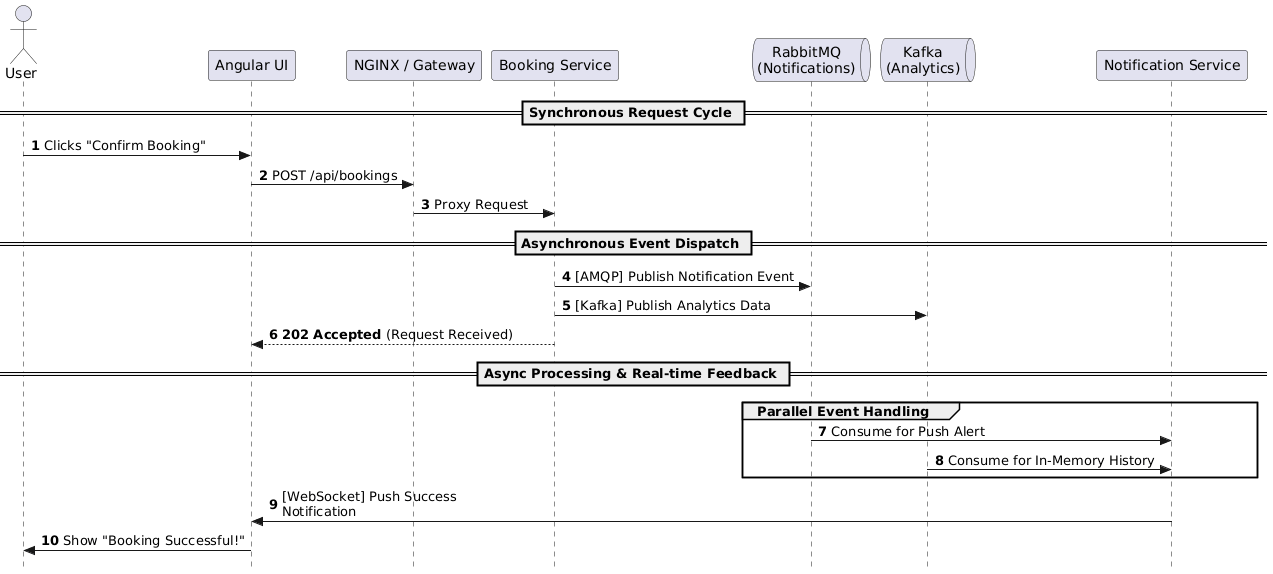

The diagram above was rendered by PlantUML. Its source (embedded in the PNG):
@startuml
autonumber
skinparam style strictuml
skinparam MaxMessageSize 250

actor "User" as User
participant "Angular UI" as UI
participant "NGINX / Gateway" as GW
participant "Booking Service" as Booking
queue "RabbitMQ\n(Notifications)" as Rabbit
queue "Kafka\n(Analytics)" as Kafka
participant "Notification Service" as Notif

== Synchronous Request Cycle ==

User -> UI: Clicks "Confirm Booking"
UI -> GW: POST /api/bookings
GW -> Booking: Proxy Request
' No DB interaction here as per your request

== Asynchronous Event Dispatch ==

Booking -> Rabbit: [AMQP] Publish Notification Event
Booking -> Kafka: [Kafka] Publish Analytics Data
Booking --> UI: **202 Accepted** (Request Received)

== Async Processing & Real-time Feedback ==

group Parallel Event Handling
    Rabbit -> Notif: Consume for Push Alert
    Kafka -> Notif: Consume for In-Memory History
end

Notif -> UI: [WebSocket] Push Success Notification
UI -> User: Show "Booking Successful!"
@enduml